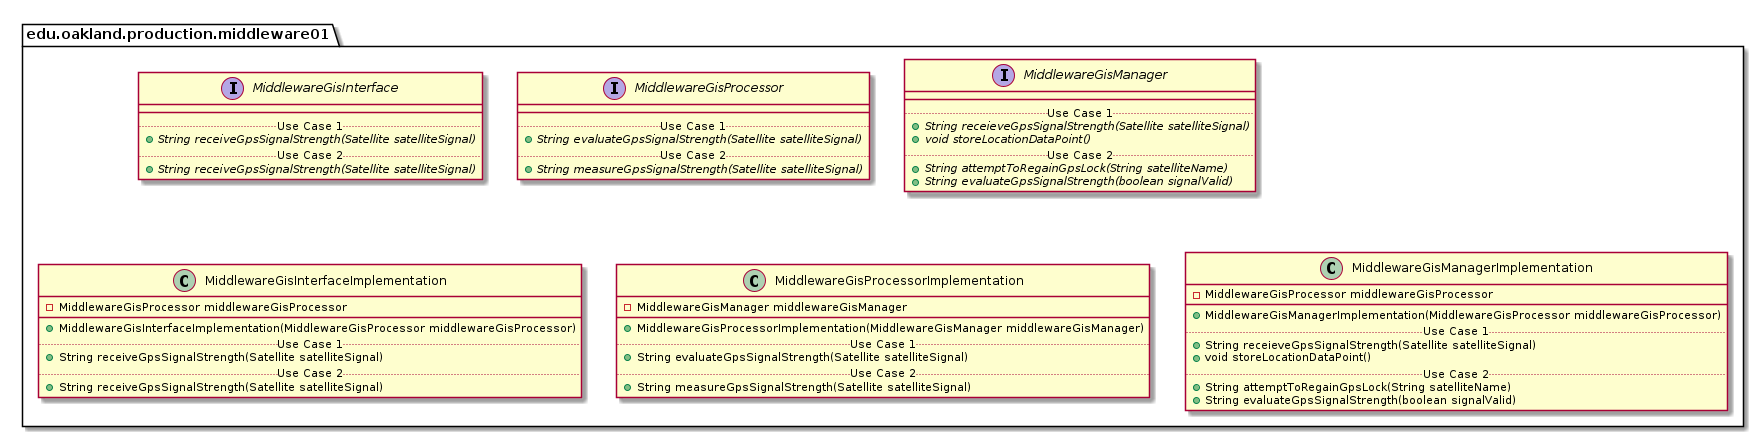

The diagram above was rendered by PlantUML. Its source (embedded in the PNG):
@startuml Middleware01ProductionPackage

package edu.oakland.production.middleware01 {

}


package edu.oakland.production.middleware01 {
    interface MiddlewareGisInterface {
        __
        .. Use Case 1 ..
        {abstract} + String receiveGpsSignalStrength(Satellite satelliteSignal)
        .. Use Case 2 ..
        {abstract} + String receiveGpsSignalStrength(Satellite satelliteSignal)
    }
}


package edu.oakland.production.middleware01 {
    interface MiddlewareGisProcessor {
        __
        .. Use Case 1 ..
        {abstract} + String evaluateGpsSignalStrength(Satellite satelliteSignal)
        .. Use Case 2 ..
        {abstract} + String measureGpsSignalStrength(Satellite satelliteSignal)
    }
}


package edu.oakland.production.middleware01 {
    interface MiddlewareGisManager {
        __
        .. Use Case 1 ..
        {abstract} + String receieveGpsSignalStrength(Satellite satelliteSignal)
        {abstract} + void storeLocationDataPoint()
        .. Use Case 2 ..
        {abstract} + String attemptToRegainGpsLock(String satelliteName)
        {abstract} + String evaluateGpsSignalStrength(boolean signalValid)
    }
}


package edu.oakland.production.middleware01 {
    class MiddlewareGisInterfaceImplementation {
        - MiddlewareGisProcessor middlewareGisProcessor
        __
        + MiddlewareGisInterfaceImplementation(MiddlewareGisProcessor middlewareGisProcessor)
        .. Use Case 1 ..
        + String receiveGpsSignalStrength(Satellite satelliteSignal)
        .. Use Case 2 ..
        + String receiveGpsSignalStrength(Satellite satelliteSignal)
    }
}


package edu.oakland.production.middleware01 {
    class MiddlewareGisProcessorImplementation {
        - MiddlewareGisManager middlewareGisManager
        __
        + MiddlewareGisProcessorImplementation(MiddlewareGisManager middlewareGisManager)
        .. Use Case 1 ..
        + String evaluateGpsSignalStrength(Satellite satelliteSignal)
        .. Use Case 2 ..
        + String measureGpsSignalStrength(Satellite satelliteSignal)
    }
}


package edu.oakland.production.middleware01 {
    class MiddlewareGisManagerImplementation {
        - MiddlewareGisProcessor middlewareGisProcessor
        __
        + MiddlewareGisManagerImplementation(MiddlewareGisProcessor middlewareGisProcessor)
        .. Use Case 1 ..
        + String receieveGpsSignalStrength(Satellite satelliteSignal)
        + void storeLocationDataPoint()
        .. Use Case 2 ..
        + String attemptToRegainGpsLock(String satelliteName)
        + String evaluateGpsSignalStrength(boolean signalValid)
    }
}


@enduml